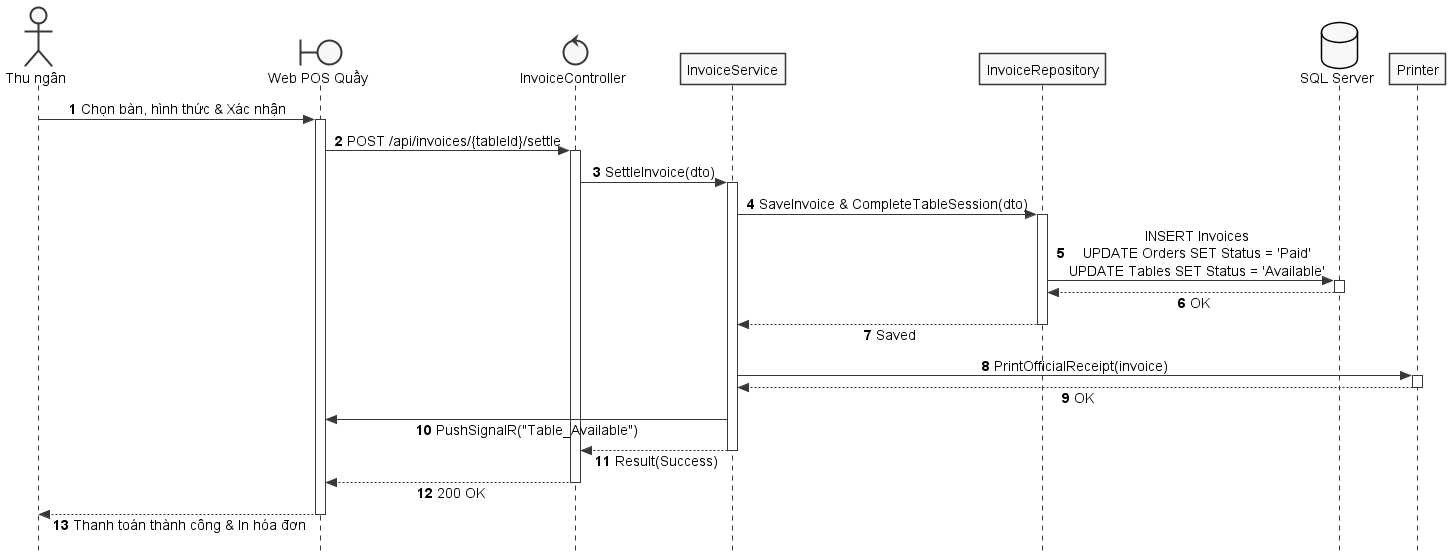

The diagram above was rendered by PlantUML. Its source (embedded in the PNG):
@startuml SD_UC_E3_3_Settle_Invoice
autonumber
skinparam style strictuml
skinparam monochrome true
skinparam shadowing false
skinparam sequenceMessageAlign center
skinparam responseMessageBelowArrow true
skinparam defaultFontName "Segoe UI", Arial, sans-serif
skinparam defaultFontSize 14

actor "Thu ngân" as Cashier
boundary "Web POS Quầy" as WebPOS
control "InvoiceController" as Controller
participant "InvoiceService" as Service
participant "InvoiceRepository" as Repo
database "SQL Server" as DB
participant "Printer" as Printer

Cashier -> WebPOS: Chọn bàn, hình thức & Xác nhận
activate WebPOS

WebPOS -> Controller: POST /api/invoices/{tableId}/settle
activate Controller

Controller -> Service: SettleInvoice(dto)
activate Service

Service -> Repo: SaveInvoice & CompleteTableSession(dto)
activate Repo
Repo -> DB: INSERT Invoices\nUPDATE Orders SET Status = 'Paid'\nUPDATE Tables SET Status = 'Available'
activate DB
DB --> Repo: OK
deactivate DB
Repo --> Service: Saved
deactivate Repo

Service -> Printer: PrintOfficialReceipt(invoice)
activate Printer
Printer --> Service: OK
deactivate Printer

Service -> WebPOS: PushSignalR("Table_Available")

Service --> Controller: Result(Success)
deactivate Service

Controller --> WebPOS: 200 OK
deactivate Controller

WebPOS --> Cashier: Thanh toán thành công & In hóa đơn
deactivate WebPOS

@enduml